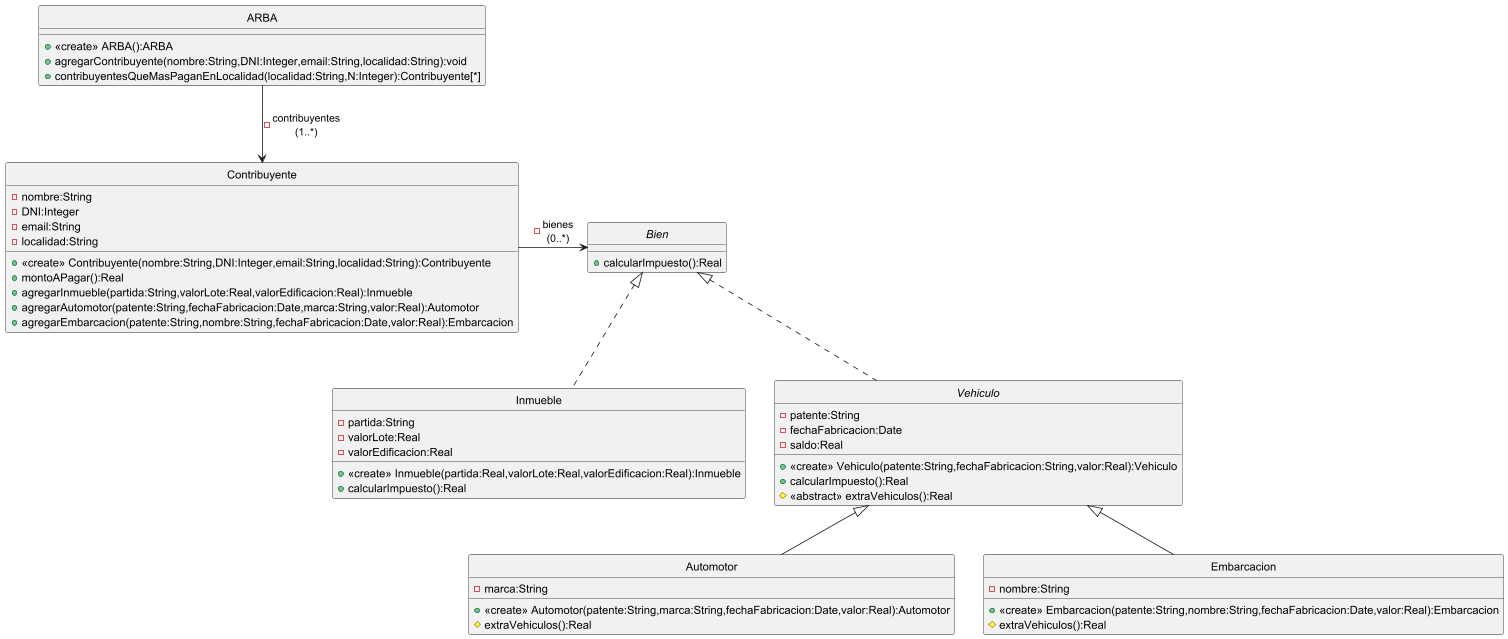

The diagram above was rendered by PlantUML. Its source (embedded in the PNG):
@startuml
hide circle

class Contribuyente {
    -nombre:String
    -DNI:Integer
    -email:String
    -localidad:String
    +<<create>> Contribuyente(nombre:String,DNI:Integer,email:String,localidad:String):Contribuyente
    +montoAPagar():Real
    +agregarInmueble(partida:String,valorLote:Real,valorEdificacion:Real):Inmueble
    +agregarAutomotor(patente:String,fechaFabricacion:Date,marca:String,valor:Real):Automotor
    +agregarEmbarcacion(patente:String,nombre:String,fechaFabricacion:Date,valor:Real):Embarcacion
}

interface Bien {
    +calcularImpuesto():Real
}

class Inmueble {
    -partida:String
    -valorLote:Real
    -valorEdificacion:Real
    +<<create>> Inmueble(partida:Real,valorLote:Real,valorEdificacion:Real):Inmueble
    +calcularImpuesto():Real
}

abstract class Vehiculo {
    -patente:String
    -fechaFabricacion:Date
    -saldo:Real
    +<<create>> Vehiculo(patente:String,fechaFabricacion:String,valor:Real):Vehiculo
    +calcularImpuesto():Real
    #<<abstract>> extraVehiculos():Real
}

class Automotor {
    -marca:String
    +<<create>> Automotor(patente:String,marca:String,fechaFabricacion:Date,valor:Real):Automotor
    #extraVehiculos():Real
}

class Embarcacion {
    -nombre:String
    +<<create>> Embarcacion(patente:String,nombre:String,fechaFabricacion:Date,valor:Real):Embarcacion
    #extraVehiculos():Real
}

class ARBA {
    +<<create>> ARBA():ARBA
    +agregarContribuyente(nombre:String,DNI:Integer,email:String,localidad:String):void
    +contribuyentesQueMasPaganEnLocalidad(localidad:String,N:Integer):Contribuyente[*]
}

Bien <|.. Inmueble
Bien <|.. Vehiculo
Vehiculo <|-- Automotor
Vehiculo <|-- Embarcacion
Contribuyente -right-> Bien : -bienes\n(0..*)
ARBA --> Contribuyente : -contribuyentes\n(1..*)

@enduml